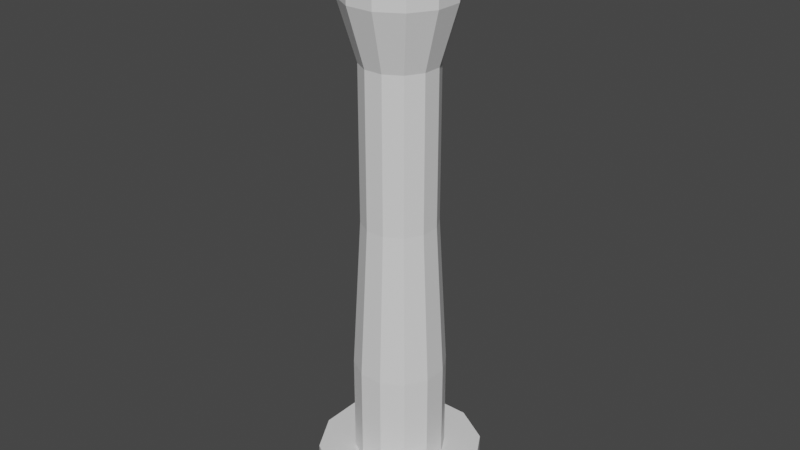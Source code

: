# Source: stand.blend  (saved by Blender 2.93.21; exported with 4.5.12 LTS)
import bpy
from mathutils import Matrix  # noqa: F401  (used for matrix-valued properties, if any)

bpy.ops.wm.read_factory_settings(use_empty=True)
scene = bpy.context.scene
scene.name = 'Scene'

# ---- collections
col_collection = bpy.data.collections.new('Collection'); scene.collection.children.link(col_collection)

# ---- materials (node trees are filled in below, after node groups)
mat_mat17 = bpy.data.materials.new('mat17')
mat_mat17.use_transparent_shadow = False
mat_mat16 = bpy.data.materials.new('mat16')
mat_mat16.use_transparent_shadow = False

# ---- material node trees
mat_mat17.use_nodes = True; mat_mat17.node_tree.nodes.clear()
_N = mat_mat17.node_tree.nodes; _L = mat_mat17.node_tree.links
n0 = _N.new('ShaderNodeBsdfPrincipled'); n0.name = 'Principled BSDF'; n0.location = (10, 300)
n0.distribution = 'GGX'
n0.subsurface_method = 'BURLEY'
n0.inputs[3].default_value = 1.45
n0.inputs[27].default_value = (0.0, 0.0, 0.0, 1.0)
n0.inputs[28].default_value = 1.0
n1 = _N.new('ShaderNodeOutputMaterial'); n1.name = 'Material Output'; n1.location = (300, 300)
_L.new(n0.outputs[0], n1.inputs[0])
n1.is_active_output = True
mat_mat16.use_nodes = True; mat_mat16.node_tree.nodes.clear()
_N = mat_mat16.node_tree.nodes; _L = mat_mat16.node_tree.links
n0 = _N.new('ShaderNodeBsdfPrincipled'); n0.name = 'Principled BSDF'; n0.location = (10, 300)
n0.distribution = 'GGX'
n0.subsurface_method = 'BURLEY'
n0.inputs[3].default_value = 1.45
n0.inputs[27].default_value = (0.0, 0.0, 0.0, 1.0)
n0.inputs[28].default_value = 1.0
n1 = _N.new('ShaderNodeOutputMaterial'); n1.name = 'Material Output'; n1.location = (300, 300)
_L.new(n0.outputs[0], n1.inputs[0])
n1.is_active_output = True

# ---- world
world_world = bpy.data.worlds.new('World'); scene.world = world_world
world_world.use_nodes = True; world_world.node_tree.nodes.clear()
_N = world_world.node_tree.nodes; _L = world_world.node_tree.links
n0 = _N.new('ShaderNodeOutputWorld'); n0.name = 'World Output'; n0.location = (300, 300)
n1 = _N.new('ShaderNodeBackground'); n1.name = 'Background'; n1.location = (10, 300)
n1.inputs[0].default_value = (0.05088, 0.05088, 0.05088, 1.0)
_L.new(n1.outputs[0], n0.inputs[0])
n0.is_active_output = True
world_world.color = (0.05088, 0.05088, 0.05088)
world_world.use_sun_shadow = False
world_world.sun_shadow_jitter_overblur = 0.0

# ---- meshes
me_group1492855365 = bpy.data.meshes.new('group1492855365')
me_group1492855365.from_pydata([(-0.04404, -1.587, 0.217), (0.05596, -1.587, 0.1902), (0.05596, -1.507, 0.1902), (-0.04404, -1.507, 0.217), (0.1292, -1.587, 0.117), (0.1292, -1.507, 0.117), (0.156, -1.587, 0.01698), (0.156, -1.507, 0.01698), (0.1292, -1.587, -0.08302), (0.1292, -1.507, -0.08302), (0.05596, -1.587, -0.1562), (0.05596, -1.507, -0.1562), (-0.04404, -1.587, -0.183), (-0.04404, -1.507, -0.183), (-0.144, -1.587, -0.1562), (-0.144, -1.507, -0.1562), (-0.2172, -1.587, -0.08302), (-0.2172, -1.507, -0.08302), (-0.244, -1.587, 0.01698), (-0.244, -1.507, 0.01698), (-0.2172, -1.587, 0.117), (-0.2172, -1.507, 0.117), (-0.144, -1.587, 0.1902), (-0.144, -1.507, 0.1902)], [], [(0, 1, 2, 3), (1, 4, 5, 2), (4, 6, 7, 5), (6, 8, 9, 7), (8, 10, 11, 9), (10, 12, 13, 11), (12, 14, 15, 13), (14, 16, 17, 15), (16, 18, 19, 17), (18, 20, 21, 19), (20, 22, 23, 21), (22, 0, 3, 23), (3, 2, 5, 7, 9, 11, 13, 15, 17, 19, 21, 23), (22, 20, 18, 16, 14, 12, 10, 8, 6, 4, 1, 0)])
me_group1492855365.polygons.foreach_set('use_smooth', [True] * 14)
_k = set([(0, 1), (0, 3), (0, 22), (1, 2), (1, 4), (2, 3), (2, 5), (3, 23), (4, 5), (4, 6), (5, 7), (6, 7), (6, 8), (7, 9), (8, 9), (8, 10), (9, 11), (10, 11), (10, 12), (11, 13), (12, 13), (12, 14), (13, 15), (14, 15), (14, 16), (15, 17), (16, 17), (16, 18), (17, 19), (18, 19), (18, 20), (19, 21), (20, 21), (20, 22), (21, 23), (22, 23)])
me_group1492855365.attributes.new('sharp_edge', 'BOOLEAN', 'EDGE').data.foreach_set('value', [ (min(e.vertices), max(e.vertices)) in _k for e in me_group1492855365.edges])
_uv = me_group1492855365.uv_layers.new(name='UVMap')
_uv.uv.foreach_set('vector', [0.1134, 0.06429, 0.109, 0.07365, 0.1162, 0.07707, 0.1206, 0.06771, 0.1275, 0.03667, 0.1227, 0.04585, 0.1298, 0.04954, 0.1346, 0.04036, 0.1363, 0.03918, 0.1297, 0.04715, 0.1359, 0.05226, 0.1425, 0.04428, 0.09436, 0.1157, 0.08415, 0.1174, 0.08551, 0.1253, 0.09571, 0.1235, -0.03444, 0.1444, -0.0421, 0.1374, -0.04748, 0.1433, -0.03982, 0.1503, -0.08692, 0.1098, -0.09207, 0.1008, -0.09901, 0.1048, -0.09387, 0.1138, -0.109, 0.07365, -0.1134, 0.06429, -0.1206, 0.06771, -0.1162, 0.07707, -0.1227, 0.04585, -0.1275, 0.03667, -0.1346, 0.04036, -0.1298, 0.04954, -0.1297, 0.04715, -0.1363, 0.03918, -0.1425, 0.04428, -0.1359, 0.05226, -0.08415, 0.1174, -0.09436, 0.1157, -0.09571, 0.1235, -0.08551, 0.1253, 0.0421, 0.1374, 0.03444, 0.1444, 0.03982, 0.1503, 0.04748, 0.1433, 0.09207, 0.1008, 0.08692, 0.1098, 0.09387, 0.1138, 0.09901, 0.1048, -0.08799, 0.002556, -0.08883, 0.01287, -0.08439, 0.02223, -0.07588, 0.02812, -0.06556, 0.02896, -0.0562, 0.02453, -0.05032, 0.01601, -0.04948, 0.005691, -0.05391, -0.003665, -0.06242, -0.009552, -0.07274, -0.01039, -0.0821, -0.00596, 0.0821, -0.00596, 0.07274, -0.01039, 0.06242, -0.009552, 0.05391, -0.003665, 0.04948, 0.005691, 0.05032, 0.01601, 0.0562, 0.02453, 0.06556, 0.02896, 0.07588, 0.02812, 0.08439, 0.02223, 0.08883, 0.01287, 0.08799, 0.002556])
me_group1492855365.materials.append(mat_mat17)
me_group1492855365.use_remesh_fix_poles = True
me_group1492855365.use_remesh_preserve_attributes = False
me_group1492855365.update()
me_group1492855365.normals_split_custom_set([tuple(v) for v in zip(*[iter([0.2588, 0.0, 0.9659, 0.2588, 0.0, 0.9659, 0.2588, 0.0, 0.9659, 0.2588, 0.0, 0.9659, 0.7071, 0.0, 0.7071, 0.7071, 0.0, 0.7071, 0.7071, 0.0, 0.7071, 0.7071, 0.0, 0.7071, 0.9659, 0.0, 0.2588, 0.9659, 0.0, 0.2588, 0.9659, 0.0, 0.2588, 0.9659, 0.0, 0.2588, 0.9659, 0.0, -0.2588, 0.9659, 0.0, -0.2588, 0.9659, 0.0, -0.2588, 0.9659, 0.0, -0.2588, 0.7071, 0.0, -0.7071, 0.7071, 0.0, -0.7071, 0.7071, 0.0, -0.7071, 0.7071, 0.0, -0.7071, 0.2588, 0.0, -0.9659, 0.2588, 0.0, -0.9659, 0.2588, 0.0, -0.9659, 0.2588, 0.0, -0.9659, -0.2588, 0.0, -0.9659, -0.2588, 0.0, -0.9659, -0.2588, 0.0, -0.9659, -0.2588, 0.0, -0.9659, -0.7071, 0.0, -0.7071, -0.7071, 0.0, -0.7071, -0.7071, 0.0, -0.7071, -0.7071, 0.0, -0.7071, -0.9659, 0.0, -0.2588, -0.9659, 0.0, -0.2588, -0.9659, 0.0, -0.2588, -0.9659, 0.0, -0.2588, -0.9659, 0.0, 0.2588, -0.9659, 0.0, 0.2588, -0.9659, 0.0, 0.2588, -0.9659, 0.0, 0.2588, -0.7071, 0.0, 0.7071, -0.7071, 0.0, 0.7071, -0.7071, 0.0, 0.7071, -0.7071, 0.0, 0.7071, -0.2588, 0.0, 0.9659, -0.2588, 0.0, 0.9659, -0.2588, 0.0, 0.9659, -0.2588, 0.0, 0.9659, 0.0, 1.0, 6.209e-08, 0.0, 1.0, 6.209e-08, 0.0, 1.0, 6.209e-08, 0.0, 1.0, 6.209e-08, 0.0, 1.0, 6.209e-08, 0.0, 1.0, 6.209e-08, 0.0, 1.0, 6.209e-08, 0.0, 1.0, 6.209e-08, 0.0, 1.0, 6.209e-08, 0.0, 1.0, 6.209e-08, 0.0, 1.0, 6.209e-08, 0.0, 1.0, 6.209e-08, 0.0, -1.0, 0.0, 0.0, -1.0, 0.0, 0.0, -1.0, 0.0, 0.0, -1.0, 0.0, 0.0, -1.0, 0.0, 0.0, -1.0, 0.0, 0.0, -1.0, 0.0, 0.0, -1.0, 0.0, 0.0, -1.0, 0.0, 0.0, -1.0, 0.0, 0.0, -1.0, 0.0, 0.0, -1.0, 0.0])] * 3)])
me_group1375185112 = bpy.data.meshes.new('group1375185112')
me_group1375185112.from_pydata([(0.01096, -1.263, 0.1122), (-0.04404, -1.263, 0.127), (-0.04404, -1.507, 0.127), (0.01096, -1.507, 0.1122), (-0.09904, -1.263, 0.1122), (-0.09904, -1.507, 0.1122), (-0.1393, -1.263, 0.07198), (-0.1393, -1.507, 0.07198), (-0.154, -1.263, 0.01698), (-0.154, -1.507, 0.01698), (-0.1393, -1.263, -0.03802), (-0.1393, -1.507, -0.03802), (-0.09904, -1.263, -0.07828), (-0.09904, -1.507, -0.07828), (-0.04404, -1.263, -0.09302), (-0.04404, -1.507, -0.09302), (0.01096, -1.263, -0.07828), (0.01096, -1.507, -0.07828), (0.05123, -1.263, -0.03802), (0.05123, -1.507, -0.03802), (0.06596, -1.263, 0.01698), (0.06596, -1.507, 0.01698), (0.05123, -1.263, 0.07198), (0.05123, -1.507, 0.07198), (0.0005123, -0.8927, 0.09415), (-0.04404, -0.8927, 0.1061), (-0.08859, -0.8927, 0.09415), (-0.1212, -0.8927, 0.06153), (-0.1331, -0.8927, 0.01698), (-0.1212, -0.8927, -0.02757), (-0.08859, -0.8927, -0.06018), (-0.04404, -0.8927, -0.07212), (0.0005126, -0.8927, -0.06018), (0.03313, -0.8927, -0.02757), (0.04506, -0.8927, 0.01698), (0.03313, -0.8927, 0.06153), (0.0005123, -0.5227, 0.09414), (-0.04404, -0.5227, 0.1061), (-0.08859, -0.5227, 0.09414), (-0.1212, -0.5227, 0.06153), (-0.1331, -0.5227, 0.01698), (-0.1212, -0.5227, -0.02757), (-0.08859, -0.5227, -0.06018), (-0.04404, -0.5227, -0.07212), (0.0005126, -0.5227, -0.06018), (0.03313, -0.5227, -0.02757), (0.04506, -0.5227, 0.01698), (0.03313, -0.5227, 0.06153), (0.02119, -0.3827, 0.13), (-0.04404, -0.3827, 0.1474), (-0.1093, -0.3827, 0.13), (-0.157, -0.3827, 0.08221), (-0.1745, -0.3827, 0.01698), (-0.157, -0.3827, -0.04824), (-0.1093, -0.3827, -0.09599), (-0.04404, -0.3827, -0.1135), (0.02119, -0.3827, -0.09599), (0.06894, -0.3827, -0.04824), (0.08641, -0.3827, 0.01698), (0.06894, -0.3827, 0.08221), (0.02119, -0.2627, 0.13), (-0.04404, -0.2627, 0.1474), (-0.1093, -0.2627, 0.13), (-0.157, -0.2627, 0.08221), (-0.1745, -0.2627, 0.01698), (-0.157, -0.2627, -0.04824), (-0.1093, -0.2627, -0.09599), (-0.04404, -0.2627, -0.1135), (0.02119, -0.2627, -0.09599), (0.06894, -0.2627, -0.04824), (0.08641, -0.2627, 0.01698), (0.06894, -0.2627, 0.08221), (0.008795, -0.2227, 0.1085), (-0.04404, -0.2227, 0.1227), (-0.09687, -0.2227, 0.1085), (-0.1355, -0.2227, 0.06982), (-0.1497, -0.2227, 0.01698), (-0.1355, -0.2227, -0.03585), (-0.09687, -0.2227, -0.07452), (-0.04404, -0.2227, -0.08868), (0.008795, -0.2227, -0.07452), (0.04747, -0.2227, -0.03585), (0.06163, -0.2227, 0.01698), (0.04747, -0.2227, 0.06982)], [], [(0, 1, 2, 3), (1, 4, 5, 2), (4, 6, 7, 5), (6, 8, 9, 7), (8, 10, 11, 9), (10, 12, 13, 11), (12, 14, 15, 13), (14, 16, 17, 15), (16, 18, 19, 17), (18, 20, 21, 19), (20, 22, 23, 21), (22, 0, 3, 23), (3, 2, 5, 7, 9, 11, 13, 15, 17, 19, 21, 23), (24, 25, 1, 0), (25, 26, 4, 1), (26, 27, 6, 4), (27, 28, 8, 6), (28, 29, 10, 8), (29, 30, 12, 10), (30, 31, 14, 12), (31, 32, 16, 14), (32, 33, 18, 16), (33, 34, 20, 18), (34, 35, 22, 20), (35, 24, 0, 22), (36, 37, 25, 24), (37, 38, 26, 25), (38, 39, 27, 26), (39, 40, 28, 27), (40, 41, 29, 28), (41, 42, 30, 29), (42, 43, 31, 30), (43, 44, 32, 31), (44, 45, 33, 32), (45, 46, 34, 33), (46, 47, 35, 34), (47, 36, 24, 35), (48, 49, 37, 36), (49, 50, 38, 37), (50, 51, 39, 38), (51, 52, 40, 39), (52, 53, 41, 40), (53, 54, 42, 41), (54, 55, 43, 42), (55, 56, 44, 43), (56, 57, 45, 44), (57, 58, 46, 45), (58, 59, 47, 46), (59, 48, 36, 47), (60, 61, 49, 48), (61, 62, 50, 49), (62, 63, 51, 50), (63, 64, 52, 51), (64, 65, 53, 52), (65, 66, 54, 53), (66, 67, 55, 54), (67, 68, 56, 55), (68, 69, 57, 56), (69, 70, 58, 57), (70, 71, 59, 58), (71, 60, 48, 59), (72, 73, 61, 60), (73, 74, 62, 61), (74, 75, 63, 62), (75, 76, 64, 63), (76, 77, 65, 64), (77, 78, 66, 65), (78, 79, 67, 66), (79, 80, 68, 67), (80, 81, 69, 68), (81, 82, 70, 69), (82, 83, 71, 70), (83, 72, 60, 71), (83, 82, 81, 80, 79, 78, 77, 76, 75, 74, 73, 72)])
me_group1375185112.polygons.foreach_set('use_smooth', [True] * 74)
_k = set([(0, 1), (0, 3), (0, 22), (0, 24), (1, 2), (1, 4), (1, 25), (2, 3), (2, 5), (3, 23), (4, 5), (4, 6), (4, 26), (5, 7), (6, 7), (6, 8), (6, 27), (7, 9), (8, 9), (8, 10), (8, 28), (9, 11), (10, 11), (10, 12), (10, 29), (11, 13), (12, 13), (12, 14), (12, 30), (13, 15), (14, 15), (14, 16), (14, 31), (15, 17), (16, 17), (16, 18), (16, 32), (17, 19), (18, 19), (18, 20), (18, 33), (19, 21), (20, 21), (20, 22), (20, 34), (21, 23), (22, 23), (22, 35), (24, 25), (24, 35), (24, 36), (25, 26), (25, 37), (26, 27), (26, 38), (27, 28), (27, 39), (28, 29), (28, 40), (29, 30), (29, 41), (30, 31), (30, 42), (31, 32), (31, 43), (32, 33), (32, 44), (33, 34), (33, 45), (34, 35), (34, 46), (35, 47), (36, 37), (36, 47), (36, 48), (37, 38), (37, 49), (38, 39), (38, 50), (39, 40), (39, 51), (40, 41), (40, 52), (41, 42), (41, 53), (42, 43), (42, 54), (43, 44), (43, 55), (44, 45), (44, 56), (45, 46), (45, 57), (46, 47), (46, 58), (47, 59), (48, 49), (48, 59), (48, 60), (49, 50), (49, 61), (50, 51), (50, 62), (51, 52), (51, 63), (52, 53), (52, 64), (53, 54), (53, 65), (54, 55), (54, 66), (55, 56), (55, 67), (56, 57), (56, 68), (57, 58), (57, 69), (58, 59), (58, 70), (59, 71), (60, 61), (60, 71), (60, 72), (61, 62), (61, 73), (62, 63), (62, 74), (63, 64), (63, 75), (64, 65), (64, 76), (65, 66), (65, 77), (66, 67), (66, 78), (67, 68), (67, 79), (68, 69), (68, 80), (69, 70), (69, 81), (70, 71), (70, 82), (71, 83), (72, 73), (72, 83), (73, 74), (74, 75), (75, 76), (76, 77), (77, 78), (78, 79), (79, 80), (80, 81), (81, 82), (82, 83)])
me_group1375185112.attributes.new('sharp_edge', 'BOOLEAN', 'EDGE').data.foreach_set('value', [ (min(e.vertices), max(e.vertices)) in _k for e in me_group1375185112.edges])
_uv = me_group1375185112.uv_layers.new(name='UVMap')
_uv.uv.foreach_set('vector', [0.1393, 0.08538, 0.1417, 0.08024, 0.1196, 0.06981, 0.1172, 0.07496, 0.1162, 0.1239, 0.119, 0.119, 0.09785, 0.1068, 0.09502, 0.1118, 0.05796, 0.1668, 0.06217, 0.163, 0.04576, 0.1449, 0.04154, 0.1487, -0.09756, 0.148, -0.09195, 0.1489, -0.08781, 0.1249, -0.09342, 0.1239, -0.1598, 0.06164, -0.1562, 0.06603, -0.1374, 0.05046, -0.141, 0.04608, -0.1551, 0.0537, -0.1525, 0.05875, -0.1309, 0.04748, -0.1335, 0.04243, -0.1417, 0.08024, -0.1393, 0.08538, -0.1172, 0.07496, -0.1196, 0.06981, -0.119, 0.119, -0.1162, 0.1239, -0.09502, 0.1118, -0.09785, 0.1068, -0.06217, 0.163, -0.05796, 0.1668, -0.04154, 0.1487, -0.04576, 0.1449, 0.09195, 0.1489, 0.09756, 0.148, 0.09342, 0.1239, 0.08781, 0.1249, 0.1562, 0.06603, 0.1598, 0.06164, 0.141, 0.04608, 0.1374, 0.05046, 0.1525, 0.05875, 0.1551, 0.0537, 0.1335, 0.04243, 0.1309, 0.04748, 0.07997, 0.01126, 0.07951, 0.005583, 0.07627, 0.0008993, 0.07113, -0.001538, 0.06545, -0.001076, 0.06077, 0.002161, 0.05833, 0.007307, 0.05879, 0.01298, 0.06203, 0.01767, 0.06718, 0.0201, 0.07285, 0.01964, 0.07753, 0.0164, 0.1686, 0.0993, 0.1706, 0.09514, 0.1374, 0.07872, 0.1349, 0.08386, 0.1416, 0.144, 0.144, 0.14, 0.1126, 0.1203, 0.1097, 0.1251, 0.07253, 0.1961, 0.07609, 0.1932, 0.05294, 0.1643, 0.04854, 0.1679, -0.1001, 0.1863, -0.09558, 0.187, -0.08938, 0.1505, -0.09501, 0.1496, -0.1853, 0.0951, -0.1822, 0.09852, -0.1544, 0.07404, -0.1582, 0.06982, -0.1888, 0.07629, -0.1866, 0.08034, -0.1538, 0.06306, -0.1565, 0.05806, -0.178, 0.09704, -0.1761, 0.1012, -0.1423, 0.08602, -0.1447, 0.08086, -0.1567, 0.1343, -0.1545, 0.1383, -0.1216, 0.1214, -0.1242, 0.1163, -0.09747, 0.1858, -0.09424, 0.1891, -0.06744, 0.1635, -0.07143, 0.1595, 0.1025, 0.1816, 0.1071, 0.1807, 0.1005, 0.1442, 0.0949, 0.1453, 0.1865, 0.07797, 0.1893, 0.07428, 0.16, 0.05165, 0.1565, 0.05621, 0.1832, 0.06949, 0.1852, 0.06535, 0.1523, 0.04844, 0.1497, 0.05355, 0.2064, 0.1165, 0.2084, 0.1123, 0.1749, 0.09653, 0.173, 0.1007, 0.1807, 0.1602, 0.183, 0.1562, 0.1509, 0.1378, 0.1486, 0.1418, 0.1081, 0.2212, 0.1115, 0.2181, 0.08666, 0.1907, 0.08325, 0.1938, -0.1096, 0.221, -0.105, 0.2218, -0.09877, 0.1853, -0.1033, 0.1845, -0.2165, 0.1093, -0.2135, 0.1128, -0.185, 0.08921, -0.188, 0.08565, -0.2205, 0.08837, -0.2184, 0.09246, -0.1856, 0.07537, -0.1877, 0.07128, -0.2084, 0.1123, -0.2064, 0.1165, -0.173, 0.1007, -0.1749, 0.09653, -0.183, 0.1562, -0.1807, 0.1602, -0.1486, 0.1418, -0.1509, 0.1378, -0.1115, 0.2181, -0.1081, 0.2212, -0.08325, 0.1938, -0.08666, 0.1907, 0.105, 0.2218, 0.1096, 0.221, 0.1033, 0.1845, 0.09877, 0.1853, 0.2135, 0.1128, 0.2165, 0.1093, 0.188, 0.08565, 0.185, 0.08921, 0.2184, 0.09246, 0.2205, 0.08837, 0.1877, 0.07128, 0.1856, 0.07537, 0.2342, 0.121, 0.2368, 0.1148, 0.223, 0.11, 0.2212, 0.1143, 0.226, 0.135, 0.2283, 0.1287, 0.2142, 0.1248, 0.2127, 0.1291, 0.1954, 0.1709, 0.1983, 0.1649, 0.1847, 0.1595, 0.1828, 0.1637, -0.1642, 0.1893, -0.158, 0.1921, -0.153, 0.1784, -0.1572, 0.1765, -0.2353, 0.03476, -0.2328, 0.04103, -0.2196, 0.03464, -0.2213, 0.03036, -0.2204, 0.05558, -0.2181, 0.06191, -0.2048, 0.05584, -0.2064, 0.05152, -0.1987, 0.1074, -0.1958, 0.1135, -0.1831, 0.1063, -0.1851, 0.1021, -0.159, 0.1719, -0.155, 0.1773, -0.1439, 0.1678, -0.1467, 0.1641, -0.07046, 0.2364, -0.0647, 0.2399, -0.05802, 0.2269, -0.06195, 0.2245, 0.09196, 0.2396, 0.09868, 0.2388, 0.09599, 0.2245, 0.09141, 0.225, 0.2021, 0.1661, 0.2073, 0.1618, 0.1971, 0.1513, 0.1936, 0.1543, 0.2315, 0.125, 0.2351, 0.1193, 0.2222, 0.1124, 0.2198, 0.1163, 0.2295, 0.1286, 0.2324, 0.1225, 0.2215, 0.1173, 0.2186, 0.1235, 0.2027, 0.174, 0.2061, 0.1682, 0.1957, 0.1622, 0.1923, 0.1681, 0.1248, 0.2411, 0.1298, 0.2366, 0.1218, 0.2277, 0.1168, 0.2323, -0.1151, 0.2464, -0.1084, 0.2476, -0.1064, 0.2358, -0.113, 0.2346, -0.2372, 0.125, -0.2329, 0.1302, -0.2236, 0.1226, -0.2279, 0.1174, -0.2441, 0.09944, -0.2409, 0.1054, -0.2303, 0.09988, -0.2334, 0.0939, -0.2323, 0.1225, -0.2295, 0.1286, -0.2186, 0.1235, -0.2215, 0.1173, -0.2061, 0.1682, -0.2027, 0.174, -0.1923, 0.1681, -0.1957, 0.1622, -0.1298, 0.2366, -0.1248, 0.2411, -0.1168, 0.2323, -0.1218, 0.2277, 0.1084, 0.2476, 0.1151, 0.2464, 0.113, 0.2346, 0.1064, 0.2358, 0.2329, 0.1302, 0.2372, 0.125, 0.2279, 0.1174, 0.2236, 0.1226, 0.241, 0.1054, 0.2441, 0.09944, 0.2334, 0.0939, 0.2303, 0.09988, 0.1647, 0.09295, 0.167, 0.08795, 0.163, 0.08546, 0.1602, 0.09163, 0.1182, 0.1651, 0.1217, 0.1609, 0.1186, 0.1574, 0.1142, 0.1626, 0.03189, 0.2211, 0.03679, 0.2187, 0.03531, 0.2143, 0.02925, 0.2173, -0.09101, 0.2238, -0.08556, 0.2243, -0.08451, 0.2197, -0.09124, 0.2191, -0.185, 0.1731, -0.1805, 0.1762, -0.1774, 0.1727, -0.1829, 0.1689, -0.2255, 0.1266, -0.2224, 0.1311, -0.2182, 0.1289, -0.222, 0.1234, -0.2387, 0.09967, -0.2368, 0.1048, -0.2322, 0.1038, -0.2345, 0.09748, -0.2416, 0.07752, -0.2409, 0.08294, -0.2362, 0.08295, -0.2371, 0.07626, -0.2408, 0.03055, -0.2416, 0.03596, -0.2371, 0.03725, -0.2361, 0.03056, 0.0774, -0.2117, 0.07303, -0.215, 0.06971, -0.2117, 0.07511, -0.2076, 0.1975, -0.0553, 0.1974, -0.06076, 0.1927, -0.06126, 0.1929, -0.05451, 0.1891, 0.01968, 0.1902, 0.01432, 0.1857, 0.01276, 0.1844, 0.01938, -0.0772, 0.01612, -0.07271, 0.01923, -0.06725, 0.01968, -0.06231, 0.01734, -0.0592, 0.01284, -0.05876, 0.007385, -0.0611, 0.002442, -0.0656, -0.0006685, -0.07105, -0.001112, -0.07599, 0.001229, -0.0791, 0.005729, -0.07955, 0.01118])
me_group1375185112.materials.append(mat_mat16)
me_group1375185112.use_remesh_fix_poles = True
me_group1375185112.use_remesh_preserve_attributes = False
me_group1375185112.update()
me_group1375185112.normals_split_custom_set([tuple(v) for v in zip(*[iter([0.2588, 1.067e-06, 0.9659, 0.2588, 1.067e-06, 0.9659, 0.2588, 1.067e-06, 0.9659, 0.2588, 1.067e-06, 0.9659, -0.2588, 9.05e-07, 0.9659, -0.2588, 9.05e-07, 0.9659, -0.2588, 9.05e-07, 0.9659, -0.2588, 9.05e-07, 0.9659, -0.7071, 3.687e-07, 0.7071, -0.7071, 3.687e-07, 0.7071, -0.7071, 3.687e-07, 0.7071, -0.7071, 3.687e-07, 0.7071, -0.9659, -1.341e-07, 0.2588, -0.9659, -1.341e-07, 0.2588, -0.9659, -1.341e-07, 0.2588, -0.9659, -1.341e-07, 0.2588, -0.9659, -6.033e-07, -0.2588, -0.9659, -6.033e-07, -0.2588, -0.9659, -6.033e-07, -0.2588, -0.9659, -6.033e-07, -0.2588, -0.7071, -7.039e-07, -0.7071, -0.7071, -7.039e-07, -0.7071, -0.7071, -7.039e-07, -0.7071, -0.7071, -7.039e-07, -0.7071, -0.2588, -9.05e-07, -0.9659, -0.2588, -9.05e-07, -0.9659, -0.2588, -9.05e-07, -0.9659, -0.2588, -9.05e-07, -0.9659, 0.2588, -8.484e-07, -0.9659, 0.2588, -8.484e-07, -0.9659, 0.2588, -8.484e-07, -0.9659, 0.2588, -8.484e-07, -0.9659, 0.7071, -4.86e-07, -0.7071, 0.7071, -4.86e-07, -0.7071, 0.7071, -4.86e-07, -0.7071, 0.7071, -4.86e-07, -0.7071, 0.9659, 0.0, -0.2588, 0.9659, 0.0, -0.2588, 0.9659, 0.0, -0.2588, 0.9659, 0.0, -0.2588, 0.9659, 4.525e-07, 0.2588, 0.9659, 4.525e-07, 0.2588, 0.9659, 4.525e-07, 0.2588, 0.9659, 4.525e-07, 0.2588, 0.7071, 8.128e-07, 0.7071, 0.7071, 8.128e-07, 0.7071, 0.7071, 8.128e-07, 0.7071, 0.7071, 8.128e-07, 0.7071, 0.0, -1.0, -3.592e-07, 0.0, -1.0, -3.592e-07, 0.0, -1.0, -3.592e-07, 0.0, -1.0, -3.592e-07, 0.0, -1.0, -3.592e-07, 0.0, -1.0, -3.592e-07, 0.0, -1.0, -3.592e-07, 0.0, -1.0, -3.592e-07, 0.0, -1.0, -3.592e-07, 0.0, -1.0, -3.592e-07, 0.0, -1.0, -3.592e-07, 0.0, -1.0, -3.592e-07, 0.2584, 0.05447, 0.9645, 0.2584, 0.05447, 0.9645, 0.2584, 0.05447, 0.9645, 0.2584, 0.05447, 0.9645, -0.2584, 0.05447, 0.9645, -0.2584, 0.05447, 0.9645, -0.2584, 0.05447, 0.9645, -0.2584, 0.05447, 0.9645, -0.7061, 0.05447, 0.7061, -0.7061, 0.05447, 0.7061, -0.7061, 0.05447, 0.7061, -0.7061, 0.05447, 0.7061, -0.9645, 0.05448, 0.2584, -0.9645, 0.05448, 0.2584, -0.9645, 0.05448, 0.2584, -0.9645, 0.05448, 0.2584, -0.9645, 0.05448, -0.2584, -0.9645, 0.05448, -0.2584, -0.9645, 0.05448, -0.2584, -0.9645, 0.05448, -0.2584, -0.7061, 0.05448, -0.7061, -0.7061, 0.05448, -0.7061, -0.7061, 0.05448, -0.7061, -0.7061, 0.05448, -0.7061, -0.2584, 0.05449, -0.9645, -0.2584, 0.05449, -0.9645, -0.2584, 0.05449, -0.9645, -0.2584, 0.05449, -0.9645, 0.2584, 0.05449, -0.9645, 0.2584, 0.05449, -0.9645, 0.2584, 0.05449, -0.9645, 0.2584, 0.05449, -0.9645, 0.7061, 0.05449, -0.7061, 0.7061, 0.05449, -0.7061, 0.7061, 0.05449, -0.7061, 0.7061, 0.05449, -0.7061, 0.9645, 0.05448, -0.2584, 0.9645, 0.05448, -0.2584, 0.9645, 0.05448, -0.2584, 0.9645, 0.05448, -0.2584, 0.9645, 0.05448, 0.2584, 0.9645, 0.05448, 0.2584, 0.9645, 0.05448, 0.2584, 0.9645, 0.05448, 0.2584, 0.7061, 0.05448, 0.7061, 0.7061, 0.05448, 0.7061, 0.7061, 0.05448, 0.7061, 0.7061, 0.05448, 0.7061, 0.2588, 6.232e-06, 0.9659, 0.2588, 6.232e-06, 0.9659, 0.2588, 6.232e-06, 0.9659, 0.2588, 6.232e-06, 0.9659, -0.2588, 6.252e-06, 0.9659, -0.2588, 6.252e-06, 0.9659, -0.2588, 6.252e-06, 0.9659, -0.2588, 6.252e-06, 0.9659, -0.7071, 4.543e-06, 0.7071, -0.7071, 4.543e-06, 0.7071, -0.7071, 4.543e-06, 0.7071, -0.7071, 4.543e-06, 0.7071, -0.9659, 1.665e-06, 0.2588, -0.9659, 1.665e-06, 0.2588, -0.9659, 1.665e-06, 0.2588, -0.9659, 1.665e-06, 0.2588, -0.9659, -1.555e-06, -0.2588, -0.9659, -1.555e-06, -0.2588, -0.9659, -1.555e-06, -0.2588, -0.9659, -1.555e-06, -0.2588, -0.7071, -4.393e-06, -0.7071, -0.7071, -4.393e-06, -0.7071, -0.7071, -4.393e-06, -0.7071, -0.7071, -4.393e-06, -0.7071, -0.2588, -6.14e-06, -0.9659, -0.2588, -6.14e-06, -0.9659, -0.2588, -6.14e-06, -0.9659, -0.2588, -6.14e-06, -0.9659, 0.2588, -6.174e-06, -0.9659, 0.2588, -6.174e-06, -0.9659, 0.2588, -6.174e-06, -0.9659, 0.2588, -6.174e-06, -0.9659, 0.7071, -4.506e-06, -0.7071, 0.7071, -4.506e-06, -0.7071, 0.7071, -4.506e-06, -0.7071, 0.7071, -4.506e-06, -0.7071, 0.9659, -1.678e-06, -0.2588, 0.9659, -1.678e-06, -0.2588, 0.9659, -1.678e-06, -0.2588, 0.9659, -1.678e-06, -0.2588, 0.9659, 1.63e-06, 0.2588, 0.9659, 1.63e-06, 0.2588, 0.9659, 1.63e-06, 0.2588, 0.9659, 1.63e-06, 0.2588, 0.7071, 4.526e-06, 0.7071, 0.7071, 4.526e-06, 0.7071, 0.7071, 4.526e-06, 0.7071, 0.7071, 4.526e-06, 0.7071, 0.2489, -0.2744, 0.9289, 0.2489, -0.2744, 0.9289, 0.2489, -0.2744, 0.9289, 0.2489, -0.2744, 0.9289, -0.2489, -0.2744, 0.9289, -0.2489, -0.2744, 0.9289, -0.2489, -0.2744, 0.9289, -0.2489, -0.2744, 0.9289, -0.68, -0.2744, 0.68, -0.68, -0.2744, 0.68, -0.68, -0.2744, 0.68, -0.68, -0.2744, 0.68, -0.9289, -0.2744, 0.2489, -0.9289, -0.2744, 0.2489, -0.9289, -0.2744, 0.2489, -0.9289, -0.2744, 0.2489, -0.9289, -0.2744, -0.2489, -0.9289, -0.2744, -0.2489, -0.9289, -0.2744, -0.2489, -0.9289, -0.2744, -0.2489, -0.68, -0.2743, -0.68, -0.68, -0.2743, -0.68, -0.68, -0.2743, -0.68, -0.68, -0.2743, -0.68, -0.2489, -0.2743, -0.9289, -0.2489, -0.2743, -0.9289, -0.2489, -0.2743, -0.9289, -0.2489, -0.2743, -0.9289, 0.2489, -0.2743, -0.9289, 0.2489, -0.2743, -0.9289, 0.2489, -0.2743, -0.9289, 0.2489, -0.2743, -0.9289, 0.68, -0.2743, -0.68, 0.68, -0.2743, -0.68, 0.68, -0.2743, -0.68, 0.68, -0.2743, -0.68, 0.9289, -0.2744, -0.2489, 0.9289, -0.2744, -0.2489, 0.9289, -0.2744, -0.2489, 0.9289, -0.2744, -0.2489, 0.9289, -0.2744, 0.2489, 0.9289, -0.2744, 0.2489, 0.9289, -0.2744, 0.2489, 0.9289, -0.2744, 0.2489, 0.68, -0.2744, 0.68, 0.68, -0.2744, 0.68, 0.68, -0.2744, 0.68, 0.68, -0.2744, 0.68, 0.2588, -5.637e-06, 0.9659, 0.2588, -5.637e-06, 0.9659, 0.2588, -5.637e-06, 0.9659, 0.2588, -5.637e-06, 0.9659, -0.2588, -5.273e-06, 0.9659, -0.2588, -5.273e-06, 0.9659, -0.2588, -5.273e-06, 0.9659, -0.2588, -5.273e-06, 0.9659, -0.7071, -3.735e-06, 0.7071, -0.7071, -3.735e-06, 0.7071, -0.7071, -3.735e-06, 0.7071, -0.7071, -3.735e-06, 0.7071, -0.9659, -2.069e-06, 0.2588, -0.9659, -2.069e-06, 0.2588, -0.9659, -2.069e-06, 0.2588, -0.9659, -2.069e-06, 0.2588, -0.9659, 1.034e-06, -0.2588, -0.9659, 1.034e-06, -0.2588, -0.9659, 1.034e-06, -0.2588, -0.9659, 1.034e-06, -0.2588, -0.7071, 3.85e-06, -0.7071, -0.7071, 3.85e-06, -0.7071, -0.7071, 3.85e-06, -0.7071, -0.7071, 3.85e-06, -0.7071, -0.2588, 5.445e-06, -0.9659, -0.2588, 5.445e-06, -0.9659, -0.2588, 5.445e-06, -0.9659, -0.2588, 5.445e-06, -0.9659, 0.2588, 5.458e-06, -0.9659, 0.2588, 5.458e-06, -0.9659, 0.2588, 5.458e-06, -0.9659, 0.2588, 5.458e-06, -0.9659, 0.7071, 3.936e-06, -0.7071, 0.7071, 3.936e-06, -0.7071, 0.7071, 3.936e-06, -0.7071, 0.7071, 3.936e-06, -0.7071, 0.9659, 1.207e-06, -0.2588, 0.9659, 1.207e-06, -0.2588, 0.9659, 1.207e-06, -0.2588, 0.9659, 1.207e-06, -0.2588, 0.9659, -1.494e-06, 0.2588, 0.9659, -1.494e-06, 0.2588, 0.9659, -1.494e-06, 0.2588, 0.9659, -1.494e-06, 0.2588, 0.7071, -3.965e-06, 0.7071, 0.7071, -3.965e-06, 0.7071, 0.7071, -3.965e-06, 0.7071, 0.7071, -3.965e-06, 0.7071, 0.2221, 0.5136, 0.8288, 0.2221, 0.5136, 0.8288, 0.2221, 0.5136, 0.8288, 0.2221, 0.5136, 0.8288, -0.2221, 0.5136, 0.8288, -0.2221, 0.5136, 0.8288, -0.2221, 0.5136, 0.8288, -0.2221, 0.5136, 0.8288, -0.6067, 0.5136, 0.6067, -0.6067, 0.5136, 0.6067, -0.6067, 0.5136, 0.6067, -0.6067, 0.5136, 0.6067, -0.8288, 0.5136, 0.2221, -0.8288, 0.5136, 0.2221, -0.8288, 0.5136, 0.2221, -0.8288, 0.5136, 0.2221, -0.8288, 0.5136, -0.2221, -0.8288, 0.5136, -0.2221, -0.8288, 0.5136, -0.2221, -0.8288, 0.5136, -0.2221, -0.6067, 0.5136, -0.6067, -0.6067, 0.5136, -0.6067, -0.6067, 0.5136, -0.6067, -0.6067, 0.5136, -0.6067, -0.2221, 0.5136, -0.8288, -0.2221, 0.5136, -0.8288, -0.2221, 0.5136, -0.8288, -0.2221, 0.5136, -0.8288, 0.2221, 0.5136, -0.8288, 0.2221, 0.5136, -0.8288, 0.2221, 0.5136, -0.8288, 0.2221, 0.5136, -0.8288, 0.6067, 0.5136, -0.6067, 0.6067, 0.5136, -0.6067, 0.6067, 0.5136, -0.6067, 0.6067, 0.5136, -0.6067, 0.8288, 0.5136, -0.2221, 0.8288, 0.5136, -0.2221, 0.8288, 0.5136, -0.2221, 0.8288, 0.5136, -0.2221, 0.8288, 0.5136, 0.2221, 0.8288, 0.5136, 0.2221, 0.8288, 0.5136, 0.2221, 0.8288, 0.5136, 0.2221, 0.6067, 0.5136, 0.6067, 0.6067, 0.5136, 0.6067, 0.6067, 0.5136, 0.6067, 0.6067, 0.5136, 0.6067, 1.176e-08, 1.0, -2.641e-06, 1.176e-08, 1.0, -2.641e-06, 1.176e-08, 1.0, -2.641e-06, 1.176e-08, 1.0, -2.641e-06, 1.176e-08, 1.0, -2.641e-06, 1.176e-08, 1.0, -2.641e-06, 1.176e-08, 1.0, -2.641e-06, 1.176e-08, 1.0, -2.641e-06, 1.176e-08, 1.0, -2.641e-06, 1.176e-08, 1.0, -2.641e-06, 1.176e-08, 1.0, -2.641e-06, 1.176e-08, 1.0, -2.641e-06])] * 3)])

# ---- objects
ob_group1492855365 = bpy.data.objects.new('group1492855365', me_group1492855365)
ob_group1375185112 = bpy.data.objects.new('group1375185112', me_group1375185112)

# ---- transforms, parenting, visibility, modifiers, constraints
ob_group1492855365.location = (0.0, 0.0, 0.0)
ob_group1492855365.rotation_euler = (1.571, -0.0, -0.2618)
ob_group1375185112.location = (0.0, 0.0, 0.0)
ob_group1375185112.rotation_euler = (1.571, -0.0, -0.2618)

# ---- collection membership
col_collection.objects.link(ob_group1492855365)
col_collection.objects.link(ob_group1375185112)

# ---- scene / render settings (as saved in the file)
scene.frame_start = 1; scene.frame_end = 250; scene.frame_set(1)
scene.render.engine = 'BLENDER_EEVEE_NEXT'
scene.cycles.use_denoising = False
scene.cycles.samples = 128
scene.cycles.sampling_pattern = 'TABULATED_SOBOL'
scene.cycles.use_adaptive_sampling = False
scene.cycles.use_light_tree = False
scene.view_settings.view_transform = 'Filmic'
bpy.context.view_layer.update()

# ---- added for rendering (the .blend has no active camera and no usable light): camera, sun
cam_auto = bpy.data.cameras.new('AutoCamera')
cam_auto.lens = 50.0
cam_auto.sensor_width = 36.0
cam_auto.clip_end = 1000.0
ob_auto_camera = bpy.data.objects.new('AutoCamera', cam_auto)
scene.collection.objects.link(ob_auto_camera)
ob_auto_camera.location = (1.36854, -1.70357, 0.227686)
ob_auto_camera.rotation_euler = (1.09748, -7.21219e-08, 0.694738)
scene.camera = ob_auto_camera
light_auto_sun = bpy.data.lights.new('AutoSun', 'SUN')
light_auto_sun.energy = 3.0
light_auto_sun.angle = 0.0523599
ob_auto_sun = bpy.data.objects.new('AutoSun', light_auto_sun)
scene.collection.objects.link(ob_auto_sun)
ob_auto_sun.rotation_euler = (0.872665, 0.174533, 0.523599)
bpy.context.view_layer.update()
